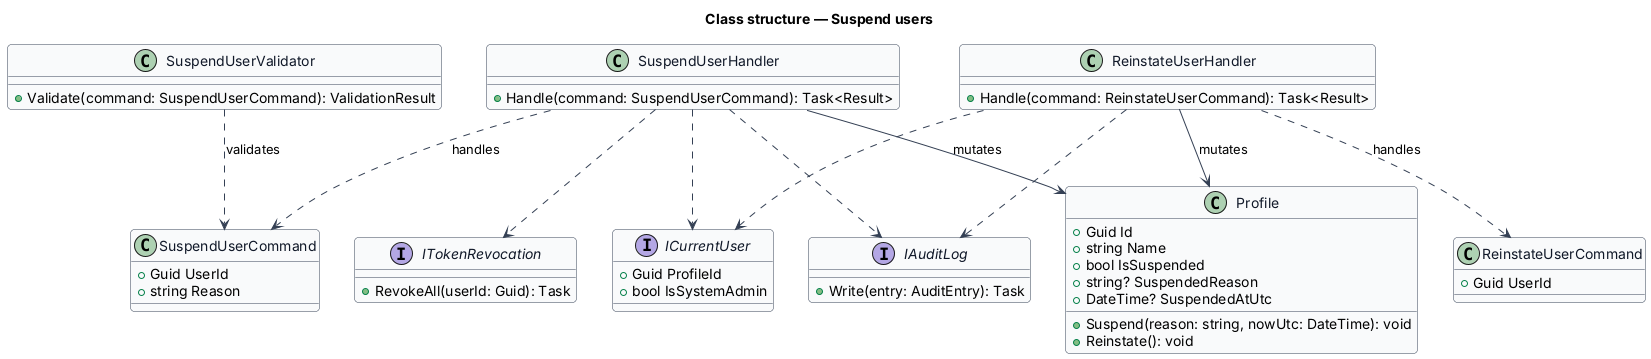

The diagram above was rendered by PlantUML. Its source (embedded in the PNG):
@startuml
skinparam backgroundColor #FFFFFF
skinparam shadowing false
skinparam roundcorner 8
skinparam defaultFontName Arial
skinparam ArrowColor #344054
skinparam class {
  BorderColor #344054
  FontColor #101828
  BackgroundColor #F9FAFB
}
title Class structure — Suspend users
class Profile {
  +Guid Id
  +string Name
  +bool IsSuspended
  +string? SuspendedReason
  +DateTime? SuspendedAtUtc
  +Suspend(reason: string, nowUtc: DateTime): void
  +Reinstate(): void
}
class SuspendUserCommand {
  +Guid UserId
  +string Reason
}
class ReinstateUserCommand {
  +Guid UserId
}
class SuspendUserValidator {
  +Validate(command: SuspendUserCommand): ValidationResult
}
class SuspendUserHandler {
  +Handle(command: SuspendUserCommand): Task<Result>
}
class ReinstateUserHandler {
  +Handle(command: ReinstateUserCommand): Task<Result>
}
interface ITokenRevocation {
  +RevokeAll(userId: Guid): Task
}
interface IAuditLog {
  +Write(entry: AuditEntry): Task
}
interface ICurrentUser {
  +Guid ProfileId
  +bool IsSystemAdmin
}
SuspendUserValidator ..> SuspendUserCommand : validates
SuspendUserHandler ..> SuspendUserCommand : handles
ReinstateUserHandler ..> ReinstateUserCommand : handles
SuspendUserHandler --> Profile : mutates
ReinstateUserHandler --> Profile : mutates
SuspendUserHandler ..> ITokenRevocation
SuspendUserHandler ..> IAuditLog
ReinstateUserHandler ..> IAuditLog
SuspendUserHandler ..> ICurrentUser
ReinstateUserHandler ..> ICurrentUser
@enduml